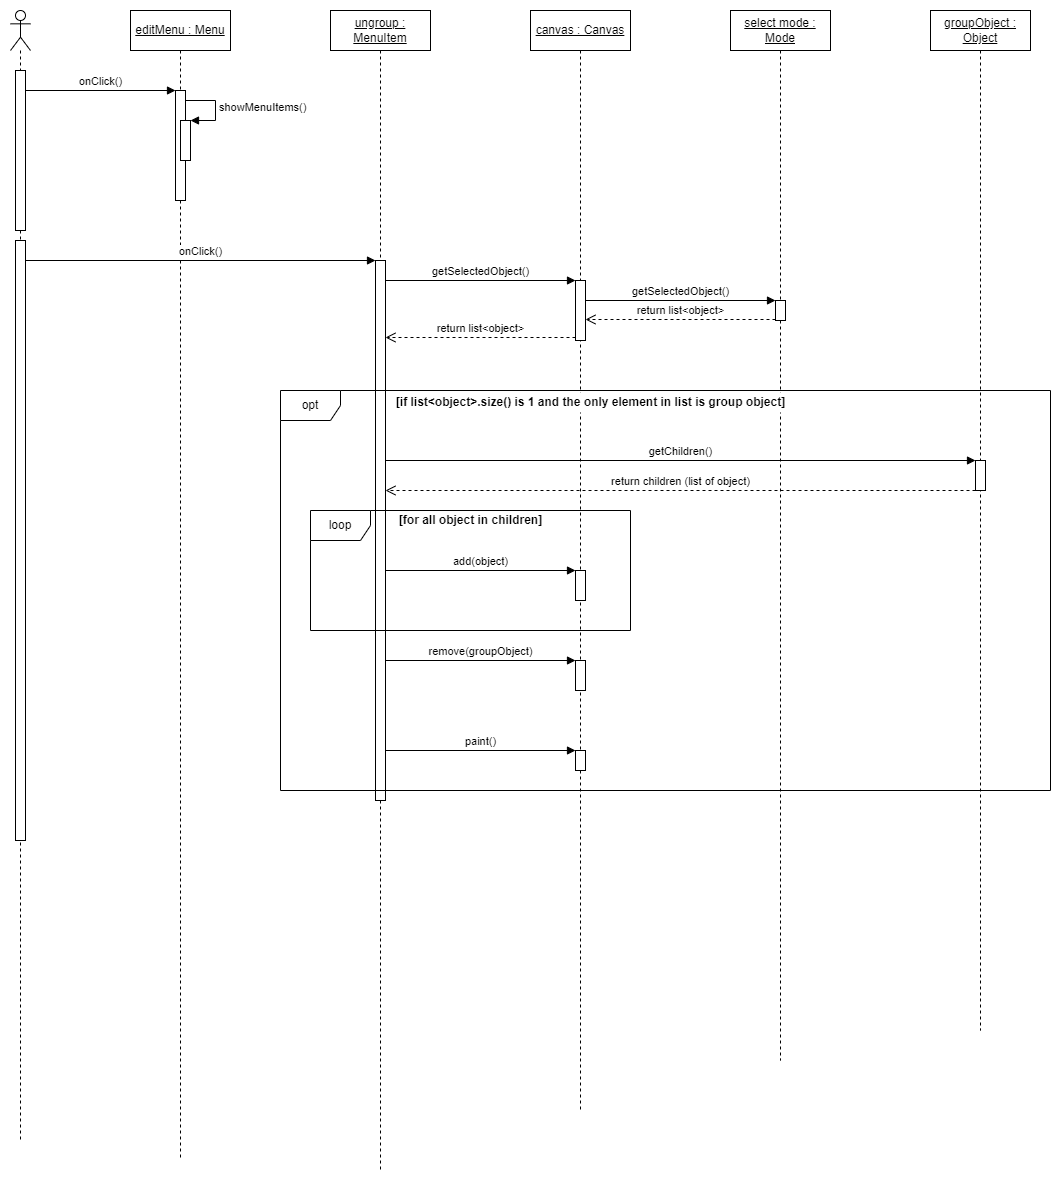

The diagram above was exported from draw.io. Its source (the exported page's mxGraphModel, read from the mxfile embedded in the PNG):
<mxGraphModel dx="1537" dy="1181" grid="1" gridSize="10" guides="1" tooltips="1" connect="1" arrows="1" fold="1" page="0" pageScale="1" pageWidth="1100" pageHeight="850" math="0" shadow="0">
  <root>
    <mxCell id="7E593vffb80Agk2-GDiM-0" />
    <mxCell id="7E593vffb80Agk2-GDiM-1" style="locked=1;" parent="7E593vffb80Agk2-GDiM-0" />
    <mxCell id="7E593vffb80Agk2-GDiM-2" value="生命線" style="locked=1;" parent="7E593vffb80Agk2-GDiM-0" />
    <mxCell id="7E593vffb80Agk2-GDiM-3" value="" style="shape=umlLifeline;participant=umlActor;perimeter=lifelinePerimeter;whiteSpace=wrap;html=1;container=1;collapsible=0;recursiveResize=0;verticalAlign=top;spacingTop=36;outlineConnect=0;fillColor=default;" vertex="1" parent="7E593vffb80Agk2-GDiM-2">
      <mxGeometry x="-320" y="-400" width="20" height="1130" as="geometry" />
    </mxCell>
    <mxCell id="7E593vffb80Agk2-GDiM-4" value="&lt;u&gt;editMenu : Menu&lt;/u&gt;" style="shape=umlLifeline;perimeter=lifelinePerimeter;whiteSpace=wrap;html=1;container=1;collapsible=0;recursiveResize=0;outlineConnect=0;fillColor=default;" vertex="1" parent="7E593vffb80Agk2-GDiM-2">
      <mxGeometry x="-200" y="-400" width="100" height="1150" as="geometry" />
    </mxCell>
    <mxCell id="7E593vffb80Agk2-GDiM-5" value="&lt;u&gt;ungroup : MenuItem&lt;/u&gt;" style="shape=umlLifeline;perimeter=lifelinePerimeter;whiteSpace=wrap;html=1;container=1;collapsible=0;recursiveResize=0;outlineConnect=0;fillColor=default;" vertex="1" parent="7E593vffb80Agk2-GDiM-2">
      <mxGeometry y="-400" width="100" height="1160" as="geometry" />
    </mxCell>
    <mxCell id="7E593vffb80Agk2-GDiM-6" value="&lt;u&gt;select mode : Mode&lt;/u&gt;" style="shape=umlLifeline;perimeter=lifelinePerimeter;whiteSpace=wrap;html=1;container=1;collapsible=0;recursiveResize=0;outlineConnect=0;fillColor=default;" vertex="1" parent="7E593vffb80Agk2-GDiM-2">
      <mxGeometry x="400" y="-400" width="100" height="1050" as="geometry" />
    </mxCell>
    <mxCell id="7E593vffb80Agk2-GDiM-7" value="&lt;u&gt;canvas : Canvas&lt;/u&gt;" style="shape=umlLifeline;perimeter=lifelinePerimeter;whiteSpace=wrap;html=1;container=1;collapsible=0;recursiveResize=0;outlineConnect=0;fillColor=default;" vertex="1" parent="7E593vffb80Agk2-GDiM-2">
      <mxGeometry x="200" y="-400" width="100" height="1100" as="geometry" />
    </mxCell>
    <mxCell id="7E593vffb80Agk2-GDiM-8" value="&lt;u&gt;groupObject : Object&lt;/u&gt;" style="shape=umlLifeline;perimeter=lifelinePerimeter;whiteSpace=wrap;html=1;container=1;collapsible=0;recursiveResize=0;outlineConnect=0;strokeWidth=1;fillColor=default;" vertex="1" parent="7E593vffb80Agk2-GDiM-2">
      <mxGeometry x="600" y="-400" width="100" height="1020" as="geometry" />
    </mxCell>
    <mxCell id="7E593vffb80Agk2-GDiM-9" value="Click the menu" style="locked=1;" parent="7E593vffb80Agk2-GDiM-0" />
    <mxCell id="7E593vffb80Agk2-GDiM-10" value="" style="html=1;points=[];perimeter=orthogonalPerimeter;strokeWidth=1;fillColor=default;" vertex="1" parent="7E593vffb80Agk2-GDiM-9">
      <mxGeometry x="-155" y="-320" width="10" height="110" as="geometry" />
    </mxCell>
    <mxCell id="7E593vffb80Agk2-GDiM-11" value="onClick()" style="html=1;verticalAlign=bottom;endArrow=block;entryX=0;entryY=0;" edge="1" parent="7E593vffb80Agk2-GDiM-9" source="7E593vffb80Agk2-GDiM-12" target="7E593vffb80Agk2-GDiM-10">
      <mxGeometry relative="1" as="geometry">
        <mxPoint x="-225" y="-330" as="sourcePoint" />
      </mxGeometry>
    </mxCell>
    <mxCell id="7E593vffb80Agk2-GDiM-12" value="" style="html=1;points=[];perimeter=orthogonalPerimeter;strokeWidth=1;fillColor=default;" vertex="1" parent="7E593vffb80Agk2-GDiM-9">
      <mxGeometry x="-315" y="-340" width="10" height="160" as="geometry" />
    </mxCell>
    <mxCell id="7E593vffb80Agk2-GDiM-13" value="" style="html=1;points=[];perimeter=orthogonalPerimeter;strokeWidth=1;fillColor=default;" vertex="1" parent="7E593vffb80Agk2-GDiM-9">
      <mxGeometry x="-150" y="-290" width="10" height="40" as="geometry" />
    </mxCell>
    <mxCell id="7E593vffb80Agk2-GDiM-14" value="showMenuItems()" style="edgeStyle=orthogonalEdgeStyle;html=1;align=left;spacingLeft=2;endArrow=block;rounded=0;entryX=1;entryY=0;" edge="1" parent="7E593vffb80Agk2-GDiM-9" target="7E593vffb80Agk2-GDiM-13">
      <mxGeometry relative="1" as="geometry">
        <mxPoint x="-145" y="-310" as="sourcePoint" />
        <Array as="points">
          <mxPoint x="-115" y="-310" />
        </Array>
      </mxGeometry>
    </mxCell>
    <mxCell id="7E593vffb80Agk2-GDiM-15" value="Group" style="locked=1;" parent="7E593vffb80Agk2-GDiM-0" />
    <mxCell id="7E593vffb80Agk2-GDiM-16" value="" style="html=1;points=[];perimeter=orthogonalPerimeter;strokeWidth=1;fillColor=default;" vertex="1" parent="7E593vffb80Agk2-GDiM-15">
      <mxGeometry x="45" y="-150" width="10" height="540" as="geometry" />
    </mxCell>
    <mxCell id="7E593vffb80Agk2-GDiM-17" value="onClick()" style="html=1;verticalAlign=bottom;endArrow=block;entryX=0;entryY=0;" edge="1" parent="7E593vffb80Agk2-GDiM-15" source="7E593vffb80Agk2-GDiM-18" target="7E593vffb80Agk2-GDiM-16">
      <mxGeometry relative="1" as="geometry">
        <mxPoint x="-25" y="-150" as="sourcePoint" />
      </mxGeometry>
    </mxCell>
    <mxCell id="7E593vffb80Agk2-GDiM-18" value="" style="html=1;points=[];perimeter=orthogonalPerimeter;strokeWidth=1;fillColor=default;" vertex="1" parent="7E593vffb80Agk2-GDiM-15">
      <mxGeometry x="-315" y="-170" width="10" height="600" as="geometry" />
    </mxCell>
    <mxCell id="7E593vffb80Agk2-GDiM-19" value="" style="html=1;points=[];perimeter=orthogonalPerimeter;strokeWidth=1;fillColor=default;" vertex="1" parent="7E593vffb80Agk2-GDiM-15">
      <mxGeometry x="245" y="-130" width="10" height="60" as="geometry" />
    </mxCell>
    <mxCell id="7E593vffb80Agk2-GDiM-20" value="getSelectedObject()" style="html=1;verticalAlign=bottom;endArrow=block;entryX=0;entryY=0;" edge="1" parent="7E593vffb80Agk2-GDiM-15" source="7E593vffb80Agk2-GDiM-16" target="7E593vffb80Agk2-GDiM-19">
      <mxGeometry relative="1" as="geometry">
        <mxPoint x="175" y="-130" as="sourcePoint" />
      </mxGeometry>
    </mxCell>
    <mxCell id="7E593vffb80Agk2-GDiM-21" value="return list&amp;lt;object&amp;gt;" style="html=1;verticalAlign=bottom;endArrow=open;dashed=1;endSize=8;exitX=0;exitY=0.95;" edge="1" parent="7E593vffb80Agk2-GDiM-15" source="7E593vffb80Agk2-GDiM-19" target="7E593vffb80Agk2-GDiM-16">
      <mxGeometry relative="1" as="geometry">
        <mxPoint x="175" y="-54" as="targetPoint" />
      </mxGeometry>
    </mxCell>
    <mxCell id="7E593vffb80Agk2-GDiM-22" value="" style="html=1;points=[];perimeter=orthogonalPerimeter;strokeWidth=1;fillColor=default;" vertex="1" parent="7E593vffb80Agk2-GDiM-15">
      <mxGeometry x="445" y="-110" width="10" height="20" as="geometry" />
    </mxCell>
    <mxCell id="7E593vffb80Agk2-GDiM-23" value="getSelectedObject()" style="html=1;verticalAlign=bottom;endArrow=block;entryX=0;entryY=0;" edge="1" parent="7E593vffb80Agk2-GDiM-15" source="7E593vffb80Agk2-GDiM-19" target="7E593vffb80Agk2-GDiM-22">
      <mxGeometry relative="1" as="geometry">
        <mxPoint x="340" y="-150" as="sourcePoint" />
      </mxGeometry>
    </mxCell>
    <mxCell id="7E593vffb80Agk2-GDiM-24" value="return list&amp;lt;object&amp;gt;" style="html=1;verticalAlign=bottom;endArrow=open;dashed=1;endSize=8;exitX=0;exitY=0.95;" edge="1" parent="7E593vffb80Agk2-GDiM-15" source="7E593vffb80Agk2-GDiM-22" target="7E593vffb80Agk2-GDiM-19">
      <mxGeometry relative="1" as="geometry">
        <mxPoint x="340" y="-70" as="targetPoint" />
      </mxGeometry>
    </mxCell>
    <mxCell id="7E593vffb80Agk2-GDiM-27" value="" style="html=1;points=[];perimeter=orthogonalPerimeter;strokeWidth=1;fillColor=default;" vertex="1" parent="7E593vffb80Agk2-GDiM-15">
      <mxGeometry x="645" y="50" width="10" height="30" as="geometry" />
    </mxCell>
    <mxCell id="7E593vffb80Agk2-GDiM-28" value="getChildren()" style="html=1;verticalAlign=bottom;endArrow=block;entryX=0;entryY=0;" edge="1" parent="7E593vffb80Agk2-GDiM-15" target="7E593vffb80Agk2-GDiM-27">
      <mxGeometry relative="1" as="geometry">
        <mxPoint x="55" y="50" as="sourcePoint" />
      </mxGeometry>
    </mxCell>
    <mxCell id="7E593vffb80Agk2-GDiM-31" value="" style="html=1;points=[];perimeter=orthogonalPerimeter;strokeWidth=1;fillColor=default;" vertex="1" parent="7E593vffb80Agk2-GDiM-15">
      <mxGeometry x="245" y="250" width="10" height="30" as="geometry" />
    </mxCell>
    <mxCell id="7E593vffb80Agk2-GDiM-32" value="remove(groupObject)" style="html=1;verticalAlign=bottom;endArrow=block;entryX=0;entryY=0;" edge="1" parent="7E593vffb80Agk2-GDiM-15" source="7E593vffb80Agk2-GDiM-16" target="7E593vffb80Agk2-GDiM-31">
      <mxGeometry relative="1" as="geometry">
        <mxPoint x="175" y="340" as="sourcePoint" />
      </mxGeometry>
    </mxCell>
    <mxCell id="7E593vffb80Agk2-GDiM-33" value="" style="html=1;points=[];perimeter=orthogonalPerimeter;strokeWidth=1;fillColor=default;" vertex="1" parent="7E593vffb80Agk2-GDiM-15">
      <mxGeometry x="245" y="340" width="10" height="20" as="geometry" />
    </mxCell>
    <mxCell id="7E593vffb80Agk2-GDiM-34" value="paint()" style="html=1;verticalAlign=bottom;endArrow=block;entryX=0;entryY=0;" edge="1" parent="7E593vffb80Agk2-GDiM-15" source="7E593vffb80Agk2-GDiM-16" target="7E593vffb80Agk2-GDiM-33">
      <mxGeometry relative="1" as="geometry">
        <mxPoint x="175" y="340" as="sourcePoint" />
      </mxGeometry>
    </mxCell>
    <mxCell id="cGHKjqzQ_T3eqSWBVrZ4-2" value="return children (list of object)" style="html=1;verticalAlign=bottom;endArrow=open;dashed=1;endSize=8;" edge="1" parent="7E593vffb80Agk2-GDiM-15" source="7E593vffb80Agk2-GDiM-27" target="7E593vffb80Agk2-GDiM-16">
      <mxGeometry relative="1" as="geometry">
        <mxPoint x="55" y="80.00000000000023" as="targetPoint" />
        <mxPoint x="245.00000000000023" y="80.00000000000023" as="sourcePoint" />
        <Array as="points">
          <mxPoint x="620" y="80" />
        </Array>
      </mxGeometry>
    </mxCell>
    <mxCell id="cGHKjqzQ_T3eqSWBVrZ4-3" value="" style="html=1;points=[];perimeter=orthogonalPerimeter;strokeWidth=1;fillColor=default;" vertex="1" parent="7E593vffb80Agk2-GDiM-15">
      <mxGeometry x="245" y="160" width="10" height="30" as="geometry" />
    </mxCell>
    <mxCell id="cGHKjqzQ_T3eqSWBVrZ4-4" value="add(object)" style="html=1;verticalAlign=bottom;endArrow=block;entryX=0;entryY=0;" edge="1" target="cGHKjqzQ_T3eqSWBVrZ4-3" parent="7E593vffb80Agk2-GDiM-15" source="7E593vffb80Agk2-GDiM-16">
      <mxGeometry relative="1" as="geometry">
        <mxPoint x="175" y="130" as="sourcePoint" />
      </mxGeometry>
    </mxCell>
    <mxCell id="7E593vffb80Agk2-GDiM-35" value="frames" style="locked=1;" parent="7E593vffb80Agk2-GDiM-0" />
    <mxCell id="cGHKjqzQ_T3eqSWBVrZ4-0" value="opt" style="shape=umlFrame;whiteSpace=wrap;html=1;strokeWidth=1;fillColor=default;" vertex="1" parent="7E593vffb80Agk2-GDiM-35">
      <mxGeometry x="-50" y="-20" width="770" height="400" as="geometry" />
    </mxCell>
    <mxCell id="cGHKjqzQ_T3eqSWBVrZ4-1" value="&lt;b&gt;[if list&amp;lt;object&amp;gt;.size() is 1 and the only element in list is group object]&lt;/b&gt;" style="text;html=1;resizable=0;autosize=1;align=center;verticalAlign=middle;points=[];fillColor=default;strokeColor=none;rounded=0;" vertex="1" parent="7E593vffb80Agk2-GDiM-35">
      <mxGeometry x="60" y="-18" width="400" height="20" as="geometry" />
    </mxCell>
    <mxCell id="cGHKjqzQ_T3eqSWBVrZ4-7" value="loop" style="shape=umlFrame;whiteSpace=wrap;html=1;strokeWidth=1;fillColor=default;" vertex="1" parent="7E593vffb80Agk2-GDiM-35">
      <mxGeometry x="-20" y="100" width="320" height="120" as="geometry" />
    </mxCell>
    <mxCell id="cGHKjqzQ_T3eqSWBVrZ4-8" value="&lt;b&gt;[for all object in children]&lt;/b&gt;" style="text;html=1;resizable=0;autosize=1;align=center;verticalAlign=middle;points=[];fillColor=none;strokeColor=none;rounded=0;" vertex="1" parent="7E593vffb80Agk2-GDiM-35">
      <mxGeometry x="60" y="100" width="160" height="20" as="geometry" />
    </mxCell>
  </root>
</mxGraphModel>